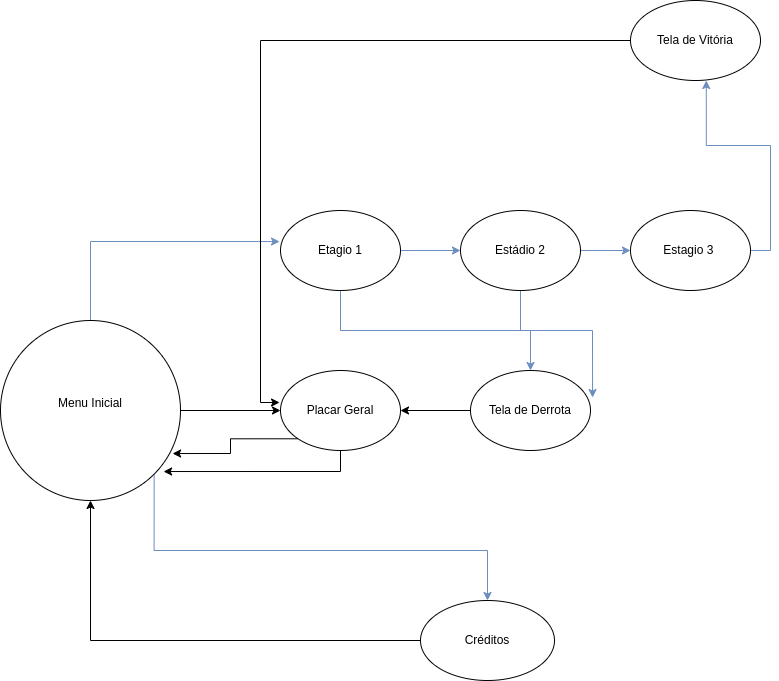

The diagram above was exported from draw.io. Its source (the exported page's mxGraphModel, read from the mxfile embedded in the PNG):
<mxGraphModel dx="2261" dy="830" grid="1" gridSize="10" guides="1" tooltips="1" connect="1" arrows="1" fold="1" page="1" pageScale="1" pageWidth="827" pageHeight="1169" math="0" shadow="0">
  <root>
    <mxCell id="0" />
    <mxCell id="1" parent="0" />
    <mxCell id="7iQ5Iq7KG83Ie_W0FgLa-12" style="edgeStyle=orthogonalEdgeStyle;rounded=0;orthogonalLoop=1;jettySize=auto;html=1;exitX=1;exitY=1;exitDx=0;exitDy=0;fillColor=#dae8fc;strokeColor=#6c8ebf;" edge="1" parent="1" source="7iQ5Iq7KG83Ie_W0FgLa-1" target="7iQ5Iq7KG83Ie_W0FgLa-4">
      <mxGeometry relative="1" as="geometry">
        <Array as="points">
          <mxPoint x="134" y="740" />
          <mxPoint x="467" y="740" />
        </Array>
      </mxGeometry>
    </mxCell>
    <mxCell id="7iQ5Iq7KG83Ie_W0FgLa-13" style="edgeStyle=orthogonalEdgeStyle;rounded=0;orthogonalLoop=1;jettySize=auto;html=1;exitX=1;exitY=0.5;exitDx=0;exitDy=0;" edge="1" parent="1" source="7iQ5Iq7KG83Ie_W0FgLa-1" target="7iQ5Iq7KG83Ie_W0FgLa-3">
      <mxGeometry relative="1" as="geometry" />
    </mxCell>
    <mxCell id="7iQ5Iq7KG83Ie_W0FgLa-17" style="edgeStyle=orthogonalEdgeStyle;rounded=0;orthogonalLoop=1;jettySize=auto;html=1;exitX=0.5;exitY=0;exitDx=0;exitDy=0;entryX=-0.008;entryY=0.388;entryDx=0;entryDy=0;entryPerimeter=0;fillColor=#dae8fc;strokeColor=#6c8ebf;" edge="1" parent="1" source="7iQ5Iq7KG83Ie_W0FgLa-1" target="7iQ5Iq7KG83Ie_W0FgLa-2">
      <mxGeometry relative="1" as="geometry">
        <mxPoint x="70" y="440" as="targetPoint" />
      </mxGeometry>
    </mxCell>
    <mxCell id="7iQ5Iq7KG83Ie_W0FgLa-1" value="&lt;font style=&quot;vertical-align: inherit;&quot;&gt;&lt;font style=&quot;vertical-align: inherit;&quot;&gt;Menu Inicial&lt;br&gt;&lt;br&gt;&lt;/font&gt;&lt;/font&gt;" style="ellipse;whiteSpace=wrap;html=1;aspect=fixed;" vertex="1" parent="1">
      <mxGeometry x="-20" y="510" width="180" height="180" as="geometry" />
    </mxCell>
    <mxCell id="7iQ5Iq7KG83Ie_W0FgLa-18" style="edgeStyle=orthogonalEdgeStyle;rounded=0;orthogonalLoop=1;jettySize=auto;html=1;exitX=1;exitY=0.5;exitDx=0;exitDy=0;fillColor=#dae8fc;strokeColor=#6c8ebf;" edge="1" parent="1" source="7iQ5Iq7KG83Ie_W0FgLa-2" target="7iQ5Iq7KG83Ie_W0FgLa-5">
      <mxGeometry relative="1" as="geometry" />
    </mxCell>
    <mxCell id="7iQ5Iq7KG83Ie_W0FgLa-23" style="edgeStyle=orthogonalEdgeStyle;rounded=0;orthogonalLoop=1;jettySize=auto;html=1;exitX=0.5;exitY=1;exitDx=0;exitDy=0;fillColor=#dae8fc;strokeColor=#6c8ebf;" edge="1" parent="1" source="7iQ5Iq7KG83Ie_W0FgLa-2" target="7iQ5Iq7KG83Ie_W0FgLa-8">
      <mxGeometry relative="1" as="geometry" />
    </mxCell>
    <mxCell id="7iQ5Iq7KG83Ie_W0FgLa-2" value="&lt;font style=&quot;vertical-align: inherit;&quot;&gt;&lt;font style=&quot;vertical-align: inherit;&quot;&gt;Etagio 1&lt;/font&gt;&lt;/font&gt;" style="ellipse;whiteSpace=wrap;html=1;" vertex="1" parent="1">
      <mxGeometry x="260" y="400" width="120" height="80" as="geometry" />
    </mxCell>
    <mxCell id="7iQ5Iq7KG83Ie_W0FgLa-14" style="edgeStyle=orthogonalEdgeStyle;rounded=0;orthogonalLoop=1;jettySize=auto;html=1;exitX=0.5;exitY=1;exitDx=0;exitDy=0;entryX=0.906;entryY=0.839;entryDx=0;entryDy=0;entryPerimeter=0;" edge="1" parent="1" source="7iQ5Iq7KG83Ie_W0FgLa-3" target="7iQ5Iq7KG83Ie_W0FgLa-1">
      <mxGeometry relative="1" as="geometry" />
    </mxCell>
    <mxCell id="7iQ5Iq7KG83Ie_W0FgLa-32" style="edgeStyle=orthogonalEdgeStyle;rounded=0;orthogonalLoop=1;jettySize=auto;html=1;exitX=0;exitY=1;exitDx=0;exitDy=0;entryX=0.956;entryY=0.739;entryDx=0;entryDy=0;entryPerimeter=0;" edge="1" parent="1" source="7iQ5Iq7KG83Ie_W0FgLa-3" target="7iQ5Iq7KG83Ie_W0FgLa-1">
      <mxGeometry relative="1" as="geometry" />
    </mxCell>
    <mxCell id="7iQ5Iq7KG83Ie_W0FgLa-3" value="&lt;font style=&quot;vertical-align: inherit;&quot;&gt;&lt;font style=&quot;vertical-align: inherit;&quot;&gt;Placar Geral&lt;/font&gt;&lt;/font&gt;" style="ellipse;whiteSpace=wrap;html=1;" vertex="1" parent="1">
      <mxGeometry x="260" y="560" width="120" height="80" as="geometry" />
    </mxCell>
    <mxCell id="7iQ5Iq7KG83Ie_W0FgLa-10" style="edgeStyle=orthogonalEdgeStyle;rounded=0;orthogonalLoop=1;jettySize=auto;html=1;exitX=0;exitY=0.5;exitDx=0;exitDy=0;entryX=0.5;entryY=1;entryDx=0;entryDy=0;" edge="1" parent="1" source="7iQ5Iq7KG83Ie_W0FgLa-4" target="7iQ5Iq7KG83Ie_W0FgLa-1">
      <mxGeometry relative="1" as="geometry">
        <mxPoint x="60" y="830" as="targetPoint" />
      </mxGeometry>
    </mxCell>
    <mxCell id="7iQ5Iq7KG83Ie_W0FgLa-4" value="&lt;font style=&quot;vertical-align: inherit;&quot;&gt;&lt;font style=&quot;vertical-align: inherit;&quot;&gt;Créditos&lt;/font&gt;&lt;/font&gt;" style="ellipse;whiteSpace=wrap;html=1;" vertex="1" parent="1">
      <mxGeometry x="400" y="790" width="134" height="80" as="geometry" />
    </mxCell>
    <mxCell id="7iQ5Iq7KG83Ie_W0FgLa-19" style="edgeStyle=orthogonalEdgeStyle;rounded=0;orthogonalLoop=1;jettySize=auto;html=1;exitX=1;exitY=0.5;exitDx=0;exitDy=0;fillColor=#dae8fc;strokeColor=#6c8ebf;" edge="1" parent="1" source="7iQ5Iq7KG83Ie_W0FgLa-5" target="7iQ5Iq7KG83Ie_W0FgLa-6">
      <mxGeometry relative="1" as="geometry" />
    </mxCell>
    <mxCell id="7iQ5Iq7KG83Ie_W0FgLa-24" style="edgeStyle=orthogonalEdgeStyle;rounded=0;orthogonalLoop=1;jettySize=auto;html=1;exitX=0.5;exitY=1;exitDx=0;exitDy=0;entryX=1.017;entryY=0.338;entryDx=0;entryDy=0;entryPerimeter=0;fillColor=#dae8fc;strokeColor=#6c8ebf;" edge="1" parent="1" source="7iQ5Iq7KG83Ie_W0FgLa-5" target="7iQ5Iq7KG83Ie_W0FgLa-8">
      <mxGeometry relative="1" as="geometry" />
    </mxCell>
    <mxCell id="7iQ5Iq7KG83Ie_W0FgLa-5" value="&lt;font style=&quot;vertical-align: inherit;&quot;&gt;&lt;font style=&quot;vertical-align: inherit;&quot;&gt;&lt;font style=&quot;vertical-align: inherit;&quot;&gt;&lt;font style=&quot;vertical-align: inherit;&quot;&gt;Estádio 2&lt;/font&gt;&lt;/font&gt;&lt;/font&gt;&lt;/font&gt;" style="ellipse;whiteSpace=wrap;html=1;" vertex="1" parent="1">
      <mxGeometry x="440" y="400" width="120" height="80" as="geometry" />
    </mxCell>
    <mxCell id="7iQ5Iq7KG83Ie_W0FgLa-21" style="edgeStyle=orthogonalEdgeStyle;rounded=0;orthogonalLoop=1;jettySize=auto;html=1;exitX=1;exitY=0.5;exitDx=0;exitDy=0;entryX=0.583;entryY=1;entryDx=0;entryDy=0;entryPerimeter=0;fillColor=#dae8fc;strokeColor=#6c8ebf;" edge="1" parent="1" source="7iQ5Iq7KG83Ie_W0FgLa-6" target="7iQ5Iq7KG83Ie_W0FgLa-7">
      <mxGeometry relative="1" as="geometry" />
    </mxCell>
    <mxCell id="7iQ5Iq7KG83Ie_W0FgLa-6" value="&lt;font style=&quot;vertical-align: inherit;&quot;&gt;&lt;font style=&quot;vertical-align: inherit;&quot;&gt;Estagio 3&amp;nbsp;&lt;/font&gt;&lt;/font&gt;" style="ellipse;whiteSpace=wrap;html=1;" vertex="1" parent="1">
      <mxGeometry x="610" y="400" width="120" height="80" as="geometry" />
    </mxCell>
    <mxCell id="7iQ5Iq7KG83Ie_W0FgLa-31" style="edgeStyle=orthogonalEdgeStyle;rounded=0;orthogonalLoop=1;jettySize=auto;html=1;entryX=-0.008;entryY=0.4;entryDx=0;entryDy=0;entryPerimeter=0;" edge="1" parent="1" source="7iQ5Iq7KG83Ie_W0FgLa-7" target="7iQ5Iq7KG83Ie_W0FgLa-3">
      <mxGeometry relative="1" as="geometry">
        <mxPoint x="780" y="710" as="targetPoint" />
      </mxGeometry>
    </mxCell>
    <mxCell id="7iQ5Iq7KG83Ie_W0FgLa-7" value="&lt;font style=&quot;vertical-align: inherit;&quot;&gt;&lt;font style=&quot;vertical-align: inherit;&quot;&gt;Tela de Vitória&lt;/font&gt;&lt;/font&gt;" style="ellipse;whiteSpace=wrap;html=1;" vertex="1" parent="1">
      <mxGeometry x="610" y="190" width="130" height="80" as="geometry" />
    </mxCell>
    <mxCell id="7iQ5Iq7KG83Ie_W0FgLa-25" style="edgeStyle=orthogonalEdgeStyle;rounded=0;orthogonalLoop=1;jettySize=auto;html=1;entryX=1;entryY=0.5;entryDx=0;entryDy=0;" edge="1" parent="1" source="7iQ5Iq7KG83Ie_W0FgLa-8" target="7iQ5Iq7KG83Ie_W0FgLa-3">
      <mxGeometry relative="1" as="geometry" />
    </mxCell>
    <mxCell id="7iQ5Iq7KG83Ie_W0FgLa-8" value="&lt;font style=&quot;vertical-align: inherit;&quot;&gt;&lt;font style=&quot;vertical-align: inherit;&quot;&gt;Tela de Derrota&lt;br&gt;&lt;/font&gt;&lt;/font&gt;" style="ellipse;whiteSpace=wrap;html=1;" vertex="1" parent="1">
      <mxGeometry x="450" y="560" width="120" height="80" as="geometry" />
    </mxCell>
  </root>
</mxGraphModel>